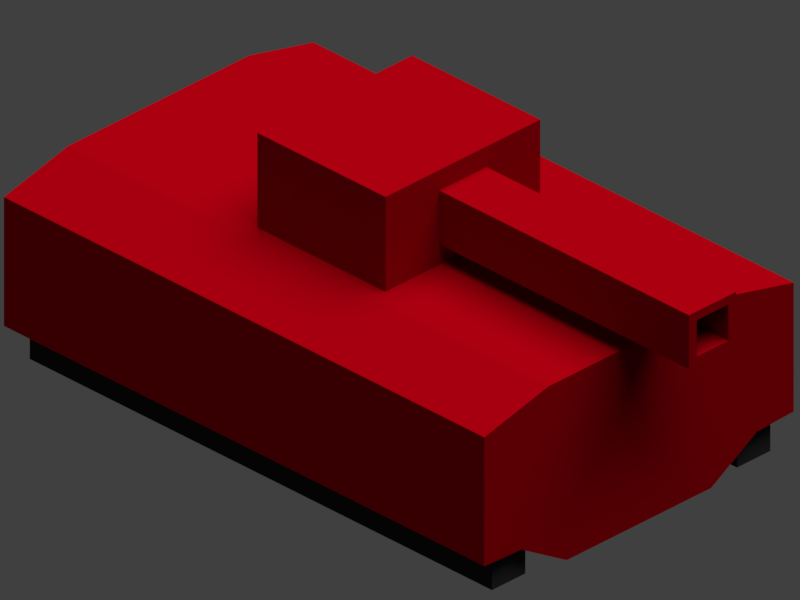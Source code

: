 # Source: RedTank.blend  (saved by Blender 2.78.0; exported with 4.5.12 LTS)
import bpy
from mathutils import Matrix  # noqa: F401  (used for matrix-valued properties, if any)

bpy.ops.wm.read_factory_settings(use_empty=True)
scene = bpy.context.scene
scene.name = 'Scene'

# ---- collections
col_collection_1 = bpy.data.collections.new('Collection 1'); scene.collection.children.link(col_collection_1)

# ---- materials (node trees are filled in below, after node groups)
mat_material_001 = bpy.data.materials.new('Material.001')
mat_material_001.alpha_threshold = 0.0
mat_material_001.roughness = 0.5
mat_material = bpy.data.materials.new('Material')
mat_material.alpha_threshold = 0.0
mat_material.diffuse_color = (0.8, 0.002806, 0.002806, 1.0)
mat_material.roughness = 0.5
mat_red_uniform = bpy.data.materials.new('Red Uniform')
mat_red_uniform.alpha_threshold = 0.0
mat_red_uniform.diffuse_color = (0.8, 0.002806, 0.002806, 1.0)
mat_red_uniform.roughness = 0.5

# ---- material node trees
mat_material_001.use_nodes = True; mat_material_001.node_tree.nodes.clear()
_N = mat_material_001.node_tree.nodes; _L = mat_material_001.node_tree.links
n0 = _N.new('ShaderNodeOutputMaterial'); n0.name = 'Material Output'; n0.location = (300, 300)
n1 = _N.new('ShaderNodeBsdfDiffuse'); n1.name = 'Diffuse BSDF'; n1.location = (10, 300)
n1.inputs[0].default_value = (0.02539, 0.02539, 0.02539, 1.0)
_L.new(n1.outputs[0], n0.inputs[0])
n0.is_active_output = True
mat_material.use_nodes = True; mat_material.node_tree.nodes.clear()
_N = mat_material.node_tree.nodes; _L = mat_material.node_tree.links
n0 = _N.new('ShaderNodeOutputMaterial'); n0.name = 'Material Output'; n0.location = (300, 300)
n1 = _N.new('ShaderNodeBsdfDiffuse'); n1.name = 'Diffuse BSDF'; n1.location = (10, 300)
n1.inputs[0].default_value = (0.2738, 0.0, 0.003576, 1.0)
_L.new(n1.outputs[0], n0.inputs[0])
n0.is_active_output = True
mat_red_uniform.use_nodes = True; mat_red_uniform.node_tree.nodes.clear()
_N = mat_red_uniform.node_tree.nodes; _L = mat_red_uniform.node_tree.links
n0 = _N.new('ShaderNodeOutputMaterial'); n0.name = 'Material Output'; n0.location = (300, 300)
n1 = _N.new('ShaderNodeBsdfDiffuse'); n1.name = 'Diffuse BSDF'; n1.location = (10, 300)
n1.inputs[0].default_value = (0.2738, 0.0, 0.003576, 1.0)
_L.new(n1.outputs[0], n0.inputs[0])
n0.is_active_output = True

# ---- world
world_world = bpy.data.worlds.new('World'); scene.world = world_world
world_world.color = (0.05088, 0.05088, 0.05088)
world_world.use_sun_shadow = False
world_world.sun_shadow_jitter_overblur = 0.0
world_world.cycles.sampling_method = 'MANUAL'

# ---- cameras
cam_camera = bpy.data.cameras.new('Camera')
cam_camera.type = 'ORTHO'
cam_camera.clip_end = 100.0
cam_camera.lens = 35.0
cam_camera.sensor_width = 32.0
cam_camera.sensor_height = 18.0
cam_camera.ortho_scale = 7.314
cam_camera.dof.focus_distance = 0.0

# ---- lights
light_sun = bpy.data.lights.new('Sun', 'SUN')
light_sun.transmission_factor = 0.0
light_sun.angle = 1.012
light_sun.energy = 4.6
light_sun.shadow_buffer_clip_start = 0.5
light_sun.shadow_soft_size = 0.554
light_sun.shadow_cascade_max_distance = 1000.0

# ---- meshes
me_cube_004 = bpy.data.meshes.new('Cube.004')
me_cube_004.from_pydata([(-1.0, -1.0, -1.0), (-1.0, -1.0, 1.0), (-1.0, 1.0, -1.0), (-1.0, 1.0, 1.0), (1.0, -1.0, -1.0), (1.0, -1.0, 1.0), (1.0, 1.0, -1.0), (1.0, 1.0, 1.0)], [], [(0, 1, 3, 2), (2, 3, 7, 6), (6, 7, 5, 4), (4, 5, 1, 0), (2, 6, 4, 0), (7, 3, 1, 5)])
me_cube_004.materials.append(mat_material_001)
me_cube_004.use_remesh_preserve_volume = False
me_cube_004.use_remesh_preserve_attributes = False
me_cube_004.use_mirror_vertex_groups = False
me_cube_004.update()
me_cube_002 = bpy.data.meshes.new('Cube.002')
me_cube_002.from_pydata([(-1.0, -1.0, -1.0), (-1.0, -1.0, 1.0), (-1.0, 1.0, -1.0), (-1.0, 1.0, 1.0), (1.0, -1.0, -1.0), (1.0, -1.0, 1.0), (1.0, 1.0, -1.0), (1.0, 1.0, 1.0), (-1.37, -3.289, -1.76), (-1.37, -3.289, 1.76), (-1.37, 3.289, -1.76), (-1.37, 3.289, 1.76), (-0.566, -3.289, -1.76), (-0.566, -3.289, 1.76), (-0.566, 3.289, -1.76), (-0.566, 3.289, 1.76), (1.0, 1.0, 0.3333), (1.0, 1.0, -0.3333), (1.0, -0.3333, -1.0), (1.0, 0.3333, -1.0), (1.0, 0.3333, 1.0), (1.0, -0.3333, 1.0), (1.0, -1.0, 0.3333), (1.0, -1.0, -0.3333), (1.0, 0.6739, -0.6739), (1.0, -0.6739, -0.6739), (1.0, 0.6739, 0.6739), (1.0, -0.6739, 0.6739), (0.06921, 0.6739, -0.6739), (0.06921, -0.6739, -0.6739), (0.06921, 0.6739, 0.6739), (0.06921, -0.6739, 0.6739)], [], [(0, 1, 3, 2), (2, 3, 7, 16, 17, 6), (27, 21, 5, 22), (4, 23, 22, 5, 1, 0), (2, 6, 19, 18, 4, 0), (7, 3, 1, 5, 21, 20), (8, 9, 11, 10), (10, 11, 15, 14), (14, 15, 13, 12), (12, 13, 9, 8), (10, 14, 12, 8), (15, 11, 9, 13), (18, 25, 23, 4), (25, 27, 22, 23), (6, 17, 24, 19), (19, 24, 25, 18), (17, 16, 26, 24), (25, 24, 28, 29), (16, 7, 20, 26), (26, 20, 21, 27), (28, 30, 31, 29), (27, 25, 29, 31), (26, 27, 31, 30), (24, 26, 30, 28)])
me_cube_002.materials.append(mat_material)
me_cube_002.use_remesh_preserve_volume = False
me_cube_002.use_remesh_preserve_attributes = False
me_cube_002.use_mirror_vertex_groups = False
me_cube_002.update()
me_cube = bpy.data.meshes.new('Cube')
me_cube.from_pydata([(1.0, 1.0, -0.5602), (1.0, -1.0, -0.5602), (-1.0, -1.0, -0.5602), (-1.0, 1.0, -0.5602), (1.0, 1.0, 0.8), (1.0, -1.0, 0.8), (-1.0, -1.0, 0.8), (-1.0, 1.0, 0.8), (1.0, 0.5851, 1.0), (1.0, -0.5851, 1.0), (0.3333, 1.0, 0.8), (-0.3333, 1.0, 0.8), (0.3333, -1.0, 0.8), (-0.3333, -1.0, 0.8), (-1.0, -0.5851, 1.0), (-1.0, 0.5851, 1.0), (0.3333, 0.5851, 1.0), (0.3333, -0.5851, 1.0), (-0.3333, 0.5851, 1.0), (-0.3333, -0.5851, 1.0), (1.0, 0.7616, -0.5795), (1.0, -0.7616, -0.5795), (0.3333, 1.0, -0.5602), (-0.3333, 1.0, -0.5602), (0.3333, -1.0, -0.5602), (-0.3333, -1.0, -0.5602), (-1.0, -0.7616, -0.5795), (-1.0, 0.7616, -0.5795), (0.3333, 0.7616, -0.5795), (-0.3333, 0.7616, -0.5795), (0.3333, -0.7616, -0.5795), (-0.3333, -0.7616, -0.5795), (1.0, 0.4671, -0.9312), (1.0, -0.4671, -0.9312), (-1.0, -0.4671, -0.9312), (-1.0, 0.4671, -0.9312), (-0.5556, 0.7616, -0.5795), (-0.7778, 0.7616, -0.5795), (0.7778, 0.7616, -0.5795), (0.5556, 0.7616, -0.5795), (0.1111, 0.7616, -0.5795), (-0.1111, 0.7616, -0.5795), (-0.5556, -0.7616, -0.5795), (-0.7778, -0.7616, -0.5795), (0.7778, -0.7616, -0.5795), (0.5556, -0.7616, -0.5795), (0.1111, -0.7616, -0.5795), (-0.1111, -0.7616, -0.5795), (0.3333, -0.4671, -0.9312), (0.3333, 0.4671, -0.9312), (-0.3333, -0.4671, -0.9312), (-0.3333, 0.4671, -0.9312), (0.1111, 0.4671, -0.9312), (-0.1111, 0.4671, -0.9312), (0.1111, -0.4671, -0.9312), (-0.1111, -0.4671, -0.9312), (0.7778, 0.4671, -0.9312), (0.5556, 0.4671, -0.9312), (0.7778, -0.4671, -0.9312), (0.5556, -0.4671, -0.9312), (-0.5556, 0.4671, -0.9312), (-0.7778, 0.4671, -0.9312), (-0.5556, -0.4671, -0.9312), (-0.7778, -0.4671, -0.9312)], [], [(31, 25, 2, 26, 43, 42), (19, 14, 6, 13), (0, 4, 8, 9, 5, 1, 21, 33, 32, 20), (1, 5, 12, 13, 6, 2, 25, 24), (2, 6, 14, 15, 7, 3, 27, 35, 34, 26), (4, 0, 22, 23, 3, 7, 11, 10), (9, 17, 12, 5), (17, 19, 13, 12), (4, 10, 16, 8), (8, 16, 17, 9), (10, 11, 18, 16), (16, 18, 19, 17), (11, 7, 15, 18), (18, 15, 14, 19), (23, 29, 36, 37, 27, 3), (63, 43, 26, 34), (0, 20, 38, 39, 28, 22), (22, 28, 40, 41, 29, 23), (59, 45, 30, 48), (55, 47, 31, 50), (21, 1, 24, 30, 45, 44), (30, 24, 25, 31, 47, 46), (41, 53, 51, 29), (53, 55, 50, 51), (28, 49, 52, 40), (40, 52, 53, 41), (49, 48, 54, 52), (52, 54, 55, 53), (48, 30, 46, 54), (54, 46, 47, 55), (39, 57, 49, 28), (57, 59, 48, 49), (20, 32, 56, 38), (38, 56, 57, 39), (32, 33, 58, 56), (56, 58, 59, 57), (33, 21, 44, 58), (58, 44, 45, 59), (37, 61, 35, 27), (61, 63, 34, 35), (29, 51, 60, 36), (36, 60, 61, 37), (51, 50, 62, 60), (60, 62, 63, 61), (50, 31, 42, 62), (62, 42, 43, 63)])
me_cube.materials.append(mat_red_uniform)
me_cube.use_remesh_preserve_volume = False
me_cube.use_remesh_preserve_attributes = False
me_cube.use_mirror_vertex_groups = False
me_cube.update()

# ---- objects
ob_cube_000 = bpy.data.objects.new('Cube.000', me_cube_004)
ob_cube_001 = bpy.data.objects.new('Cube.001', me_cube_004)
ob_toppartgun = bpy.data.objects.new('TopPartGun', me_cube_002)
ob_sun = bpy.data.objects.new('Sun', light_sun)
ob_tank = bpy.data.objects.new('Tank', me_cube)
ob_camera = bpy.data.objects.new('Camera', cam_camera)

# ---- transforms, parenting, visibility, modifiers, constraints
ob_cube_000.location = (-0.01457, -1.569, 0.4649)
ob_cube_000.scale = (2.988, 0.2157, 0.4137)
ob_cube_000.lineart.crease_threshold = 0.0
ob_cube_001.location = (-0.01457, 1.599, 0.4649)
ob_cube_001.scale = (2.988, 0.2157, 0.4137)
ob_cube_001.lineart.crease_threshold = 0.0
ob_toppartgun.location = (1.98, 0.0, 2.5)
ob_toppartgun.scale = (2.061, 0.3041, 0.2842)
ob_toppartgun.lineart.crease_threshold = 0.0
ob_sun.location = (5.437, 3.229, 11.26)
ob_sun.rotation_euler = (-0.1285, 0.1673, 0.0)
ob_sun.lineart.crease_threshold = 0.0
ob_tank.location = (-0.01509, 0.0, 1.0)
ob_tank.scale = (3.106, 2.0, 1.0)
ob_tank.lock_rotations_4d = False
ob_tank.empty_display_type = 'ARROWS'
ob_tank.lineart.crease_threshold = 0.0
ob_camera.location = (10.0, -10.0, 9.34)
ob_camera.rotation_euler = (1.047, 0.0, 0.7854)
ob_camera.lock_rotations_4d = False
ob_camera.empty_display_type = 'ARROWS'
ob_camera.color = (0.0, 0.0, 0.0, 0.0)
ob_camera.display_type = 'WIRE'
ob_camera.lineart.crease_threshold = 0.0

# ---- collection membership
col_collection_1.objects.link(ob_cube_000)
col_collection_1.objects.link(ob_cube_001)
col_collection_1.objects.link(ob_toppartgun)
col_collection_1.objects.link(ob_sun)
col_collection_1.objects.link(ob_tank)
col_collection_1.objects.link(ob_camera)

# ---- scene / render settings (as saved in the file)
scene.camera = ob_camera
scene.frame_start = 1; scene.frame_end = 250; scene.frame_set(1)
scene.render.engine = 'CYCLES'
scene.render.resolution_x = 256
scene.render.resolution_y = 192
scene.render.dither_intensity = 0.0
scene.render.film_transparent = True
scene.cycles.use_denoising = False
scene.cycles.samples = 1024
scene.cycles.sampling_pattern = 'TABULATED_SOBOL'
scene.cycles.light_sampling_threshold = 0.0
scene.cycles.use_adaptive_sampling = False
scene.cycles.use_light_tree = False
scene.cycles.blur_glossy = 0.0
scene.cycles.sample_clamp_indirect = 0.0
scene.view_settings.view_transform = 'Standard'
bpy.context.view_layer.update()
